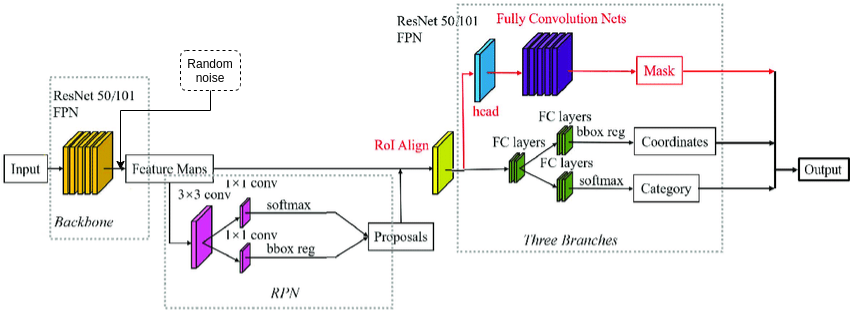

The diagram above was exported from draw.io. Its source (the exported page's mxGraphModel, read from the mxfile embedded in the PNG):
<mxGraphModel dx="1422" dy="754" grid="1" gridSize="10" guides="1" tooltips="1" connect="1" arrows="1" fold="1" page="1" pageScale="1" pageWidth="850" pageHeight="1100" math="0" shadow="0">
  <root>
    <mxCell id="0" />
    <mxCell id="1" parent="0" />
    <mxCell id="ffc8XaYxIKIFvoeoeImg-1" value="" style="shape=image;verticalLabelPosition=bottom;labelBackgroundColor=#ffffff;verticalAlign=top;aspect=fixed;imageAspect=0;image=https://www.researchgate.net/publication/337746202/figure/fig2/AS:832550465449984@1575506907034/The-Framework-of-Mask-R-CNN-55.png;" vertex="1" parent="1">
      <mxGeometry y="140" width="850" height="310.58" as="geometry" />
    </mxCell>
    <mxCell id="ffc8XaYxIKIFvoeoeImg-2" value="Random noise" style="rounded=1;whiteSpace=wrap;html=1;dashed=1;" vertex="1" parent="1">
      <mxGeometry x="180" y="190" width="60" height="40" as="geometry" />
    </mxCell>
    <mxCell id="ffc8XaYxIKIFvoeoeImg-5" value="" style="endArrow=classic;html=1;rounded=0;exitX=0.5;exitY=1;exitDx=0;exitDy=0;entryX=0.425;entryY=0.033;entryDx=0;entryDy=0;entryPerimeter=0;" edge="1" parent="1" source="ffc8XaYxIKIFvoeoeImg-2" target="ffc8XaYxIKIFvoeoeImg-6">
      <mxGeometry width="50" height="50" relative="1" as="geometry">
        <mxPoint x="170" y="590" as="sourcePoint" />
        <mxPoint x="220" y="540" as="targetPoint" />
        <Array as="points">
          <mxPoint x="210" y="250" />
          <mxPoint x="120" y="250" />
        </Array>
      </mxGeometry>
    </mxCell>
    <mxCell id="ffc8XaYxIKIFvoeoeImg-6" value="" style="rounded=1;whiteSpace=wrap;html=1;dashed=1;opacity=0;" vertex="1" parent="1">
      <mxGeometry x="86" y="307" width="80" height="60" as="geometry" />
    </mxCell>
  </root>
</mxGraphModel>